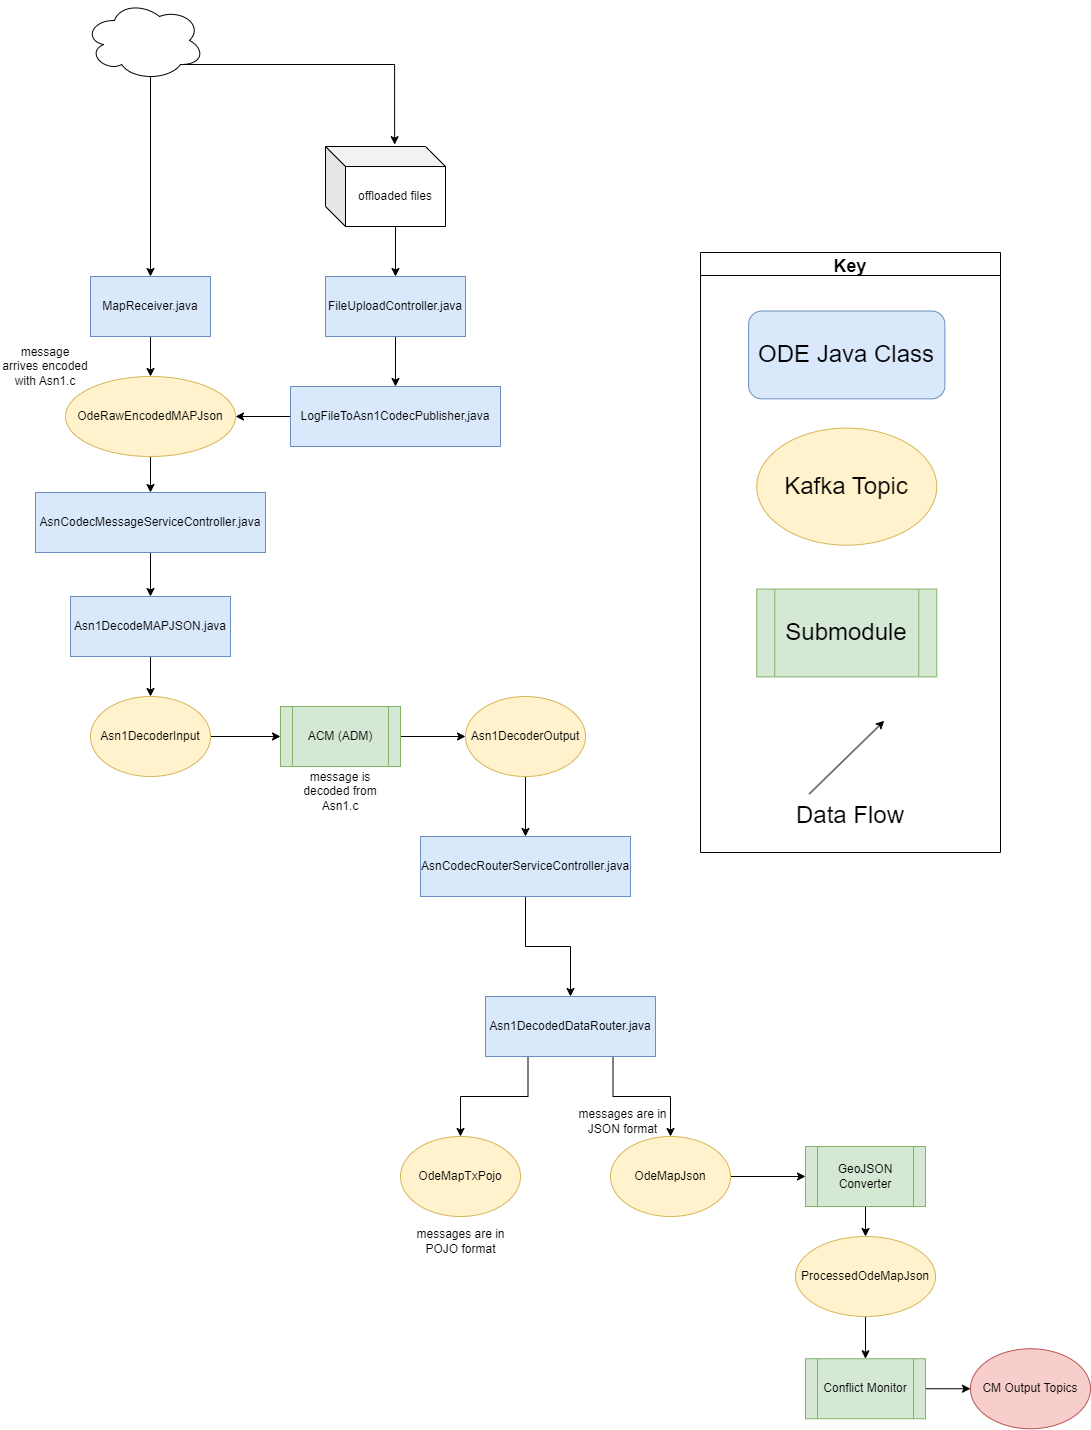

The diagram above was exported from draw.io. Its source (the exported page's mxGraphModel, read from the mxfile embedded in the PNG):
<mxGraphModel dx="2791" dy="2051" grid="1" gridSize="10" guides="1" tooltips="1" connect="1" arrows="1" fold="1" page="1" pageScale="1" pageWidth="827" pageHeight="1169" math="0" shadow="0">
  <root>
    <mxCell id="WIyWlLk6GJQsqaUBKTNV-0" />
    <mxCell id="WIyWlLk6GJQsqaUBKTNV-1" parent="WIyWlLk6GJQsqaUBKTNV-0" />
    <mxCell id="VzqX0gNSxUYhQbhme7EZ-2" style="edgeStyle=orthogonalEdgeStyle;rounded=0;orthogonalLoop=1;jettySize=auto;html=1;exitX=0.25;exitY=1;exitDx=0;exitDy=0;" parent="WIyWlLk6GJQsqaUBKTNV-1" source="8ujiRsxlkH-QBAE6qNTh-2" target="VzqX0gNSxUYhQbhme7EZ-0" edge="1">
      <mxGeometry relative="1" as="geometry" />
    </mxCell>
    <mxCell id="VzqX0gNSxUYhQbhme7EZ-3" style="edgeStyle=orthogonalEdgeStyle;rounded=0;orthogonalLoop=1;jettySize=auto;html=1;exitX=0.75;exitY=1;exitDx=0;exitDy=0;" parent="WIyWlLk6GJQsqaUBKTNV-1" source="8ujiRsxlkH-QBAE6qNTh-2" target="VzqX0gNSxUYhQbhme7EZ-1" edge="1">
      <mxGeometry relative="1" as="geometry" />
    </mxCell>
    <mxCell id="8ujiRsxlkH-QBAE6qNTh-2" value="Asn1DecodedDataRouter.java" style="rounded=0;whiteSpace=wrap;html=1;fillColor=#dae8fc;strokeColor=#6c8ebf;" parent="WIyWlLk6GJQsqaUBKTNV-1" vertex="1">
      <mxGeometry x="-35" y="-140" width="170" height="60" as="geometry" />
    </mxCell>
    <mxCell id="gxxZRGfVhdAJ79STQYsQ-20" style="edgeStyle=orthogonalEdgeStyle;rounded=0;orthogonalLoop=1;jettySize=auto;html=1;entryX=0;entryY=0.5;entryDx=0;entryDy=0;" parent="WIyWlLk6GJQsqaUBKTNV-1" source="gxxZRGfVhdAJ79STQYsQ-5" target="gxxZRGfVhdAJ79STQYsQ-19" edge="1">
      <mxGeometry relative="1" as="geometry" />
    </mxCell>
    <mxCell id="gxxZRGfVhdAJ79STQYsQ-5" value="ACM (ADM)" style="shape=process;whiteSpace=wrap;html=1;backgroundOutline=1;fillColor=#d5e8d4;strokeColor=#82b366;" parent="WIyWlLk6GJQsqaUBKTNV-1" vertex="1">
      <mxGeometry x="-240" y="-430" width="120" height="60" as="geometry" />
    </mxCell>
    <mxCell id="_VHhroGQ1N4wH_tI7Nl9-2" style="edgeStyle=orthogonalEdgeStyle;rounded=0;orthogonalLoop=1;jettySize=auto;html=1;" parent="WIyWlLk6GJQsqaUBKTNV-1" source="gxxZRGfVhdAJ79STQYsQ-9" target="gxxZRGfVhdAJ79STQYsQ-62" edge="1">
      <mxGeometry relative="1" as="geometry" />
    </mxCell>
    <mxCell id="gxxZRGfVhdAJ79STQYsQ-9" value="AsnCodecMessageServiceController.java" style="rounded=0;whiteSpace=wrap;html=1;fillColor=#dae8fc;strokeColor=#6c8ebf;" parent="WIyWlLk6GJQsqaUBKTNV-1" vertex="1">
      <mxGeometry x="-485" y="-644" width="230" height="60" as="geometry" />
    </mxCell>
    <mxCell id="gxxZRGfVhdAJ79STQYsQ-18" style="edgeStyle=orthogonalEdgeStyle;rounded=0;orthogonalLoop=1;jettySize=auto;html=1;entryX=0;entryY=0.5;entryDx=0;entryDy=0;" parent="WIyWlLk6GJQsqaUBKTNV-1" source="gxxZRGfVhdAJ79STQYsQ-13" target="gxxZRGfVhdAJ79STQYsQ-5" edge="1">
      <mxGeometry relative="1" as="geometry" />
    </mxCell>
    <mxCell id="gxxZRGfVhdAJ79STQYsQ-13" value="Asn1DecoderInput" style="ellipse;whiteSpace=wrap;html=1;fillColor=#fff2cc;strokeColor=#d6b656;" parent="WIyWlLk6GJQsqaUBKTNV-1" vertex="1">
      <mxGeometry x="-430" y="-440" width="120" height="80" as="geometry" />
    </mxCell>
    <mxCell id="gxxZRGfVhdAJ79STQYsQ-116" style="edgeStyle=orthogonalEdgeStyle;rounded=0;orthogonalLoop=1;jettySize=auto;html=1;" parent="WIyWlLk6GJQsqaUBKTNV-1" source="gxxZRGfVhdAJ79STQYsQ-19" target="gxxZRGfVhdAJ79STQYsQ-105" edge="1">
      <mxGeometry relative="1" as="geometry" />
    </mxCell>
    <mxCell id="gxxZRGfVhdAJ79STQYsQ-19" value="Asn1DecoderOutput" style="ellipse;whiteSpace=wrap;html=1;fillColor=#fff2cc;strokeColor=#d6b656;" parent="WIyWlLk6GJQsqaUBKTNV-1" vertex="1">
      <mxGeometry x="-55" y="-440" width="120" height="80" as="geometry" />
    </mxCell>
    <mxCell id="gxxZRGfVhdAJ79STQYsQ-57" style="edgeStyle=orthogonalEdgeStyle;rounded=0;orthogonalLoop=1;jettySize=auto;html=1;entryX=0.5;entryY=0;entryDx=0;entryDy=0;" parent="WIyWlLk6GJQsqaUBKTNV-1" source="gxxZRGfVhdAJ79STQYsQ-58" target="gxxZRGfVhdAJ79STQYsQ-60" edge="1">
      <mxGeometry relative="1" as="geometry" />
    </mxCell>
    <mxCell id="gxxZRGfVhdAJ79STQYsQ-58" value="MapReceiver.java" style="rounded=0;whiteSpace=wrap;html=1;fillColor=#dae8fc;strokeColor=#6c8ebf;" parent="WIyWlLk6GJQsqaUBKTNV-1" vertex="1">
      <mxGeometry x="-430" y="-860" width="120" height="60" as="geometry" />
    </mxCell>
    <mxCell id="_VHhroGQ1N4wH_tI7Nl9-1" style="edgeStyle=orthogonalEdgeStyle;rounded=0;orthogonalLoop=1;jettySize=auto;html=1;" parent="WIyWlLk6GJQsqaUBKTNV-1" source="gxxZRGfVhdAJ79STQYsQ-60" target="gxxZRGfVhdAJ79STQYsQ-9" edge="1">
      <mxGeometry relative="1" as="geometry" />
    </mxCell>
    <mxCell id="gxxZRGfVhdAJ79STQYsQ-60" value="OdeRawEncodedMAPJson" style="ellipse;whiteSpace=wrap;html=1;fillColor=#fff2cc;strokeColor=#d6b656;" parent="WIyWlLk6GJQsqaUBKTNV-1" vertex="1">
      <mxGeometry x="-455" y="-760" width="170" height="80" as="geometry" />
    </mxCell>
    <mxCell id="gxxZRGfVhdAJ79STQYsQ-65" style="edgeStyle=orthogonalEdgeStyle;rounded=0;orthogonalLoop=1;jettySize=auto;html=1;entryX=0.5;entryY=0;entryDx=0;entryDy=0;" parent="WIyWlLk6GJQsqaUBKTNV-1" source="gxxZRGfVhdAJ79STQYsQ-62" target="gxxZRGfVhdAJ79STQYsQ-13" edge="1">
      <mxGeometry relative="1" as="geometry" />
    </mxCell>
    <mxCell id="gxxZRGfVhdAJ79STQYsQ-62" value="Asn1DecodeMAPJSON.java" style="rounded=0;whiteSpace=wrap;html=1;fillColor=#dae8fc;strokeColor=#6c8ebf;" parent="WIyWlLk6GJQsqaUBKTNV-1" vertex="1">
      <mxGeometry x="-450" y="-540" width="160" height="60" as="geometry" />
    </mxCell>
    <mxCell id="gxxZRGfVhdAJ79STQYsQ-108" style="edgeStyle=orthogonalEdgeStyle;rounded=0;orthogonalLoop=1;jettySize=auto;html=1;entryX=0.5;entryY=0;entryDx=0;entryDy=0;exitX=0.5;exitY=1;exitDx=0;exitDy=0;" parent="WIyWlLk6GJQsqaUBKTNV-1" source="gxxZRGfVhdAJ79STQYsQ-105" target="8ujiRsxlkH-QBAE6qNTh-2" edge="1">
      <mxGeometry relative="1" as="geometry" />
    </mxCell>
    <mxCell id="gxxZRGfVhdAJ79STQYsQ-105" value="AsnCodecRouterServiceController.java" style="rounded=0;whiteSpace=wrap;html=1;fillColor=#dae8fc;strokeColor=#6c8ebf;" parent="WIyWlLk6GJQsqaUBKTNV-1" vertex="1">
      <mxGeometry x="-100" y="-300" width="210" height="60" as="geometry" />
    </mxCell>
    <mxCell id="PEDI4fZoM55Ts1OQFM7--8" style="edgeStyle=orthogonalEdgeStyle;rounded=0;orthogonalLoop=1;jettySize=auto;html=1;exitX=0.8;exitY=0.8;exitDx=0;exitDy=0;exitPerimeter=0;entryX=0.576;entryY=-0.023;entryDx=0;entryDy=0;entryPerimeter=0;" parent="WIyWlLk6GJQsqaUBKTNV-1" source="jXXAGItoZEFWX7bIlFFn-11" target="ou7YvPgfH7hjYakllA9J-5" edge="1">
      <mxGeometry relative="1" as="geometry" />
    </mxCell>
    <mxCell id="PEDI4fZoM55Ts1OQFM7--10" style="edgeStyle=orthogonalEdgeStyle;rounded=0;orthogonalLoop=1;jettySize=auto;html=1;exitX=0.55;exitY=0.95;exitDx=0;exitDy=0;exitPerimeter=0;entryX=0.5;entryY=0;entryDx=0;entryDy=0;" parent="WIyWlLk6GJQsqaUBKTNV-1" source="jXXAGItoZEFWX7bIlFFn-11" target="gxxZRGfVhdAJ79STQYsQ-58" edge="1">
      <mxGeometry relative="1" as="geometry" />
    </mxCell>
    <mxCell id="jXXAGItoZEFWX7bIlFFn-11" value="" style="ellipse;shape=cloud;whiteSpace=wrap;html=1;" parent="WIyWlLk6GJQsqaUBKTNV-1" vertex="1">
      <mxGeometry x="-436" y="-1136" width="120" height="80" as="geometry" />
    </mxCell>
    <mxCell id="_VHhroGQ1N4wH_tI7Nl9-4" value="" style="group" parent="WIyWlLk6GJQsqaUBKTNV-1" vertex="1" connectable="0">
      <mxGeometry x="180" y="-884" width="300" height="600" as="geometry" />
    </mxCell>
    <mxCell id="_VHhroGQ1N4wH_tI7Nl9-5" value="&lt;font style=&quot;font-size: 24px&quot;&gt;Submodule&lt;/font&gt;" style="shape=process;whiteSpace=wrap;html=1;backgroundOutline=1;fillColor=#d5e8d4;strokeColor=#82b366;labelBackgroundColor=none;" parent="_VHhroGQ1N4wH_tI7Nl9-4" vertex="1">
      <mxGeometry x="56.25" y="336.5853658536585" width="180" height="87.80487804878048" as="geometry" />
    </mxCell>
    <mxCell id="_VHhroGQ1N4wH_tI7Nl9-6" value="Key" style="swimlane;labelBackgroundColor=none;fontSize=18;" parent="_VHhroGQ1N4wH_tI7Nl9-4" vertex="1">
      <mxGeometry width="299.99999999999994" height="600" as="geometry" />
    </mxCell>
    <mxCell id="_VHhroGQ1N4wH_tI7Nl9-8" value="" style="endArrow=classic;html=1;rounded=0;labelBackgroundColor=none;" parent="_VHhroGQ1N4wH_tI7Nl9-6" edge="1">
      <mxGeometry width="50" height="50" relative="1" as="geometry">
        <mxPoint x="108.75" y="541.4634146341463" as="sourcePoint" />
        <mxPoint x="183.74999999999997" y="468.29268292682923" as="targetPoint" />
      </mxGeometry>
    </mxCell>
    <mxCell id="_VHhroGQ1N4wH_tI7Nl9-9" value="&lt;font style=&quot;font-size: 24px&quot;&gt;Kafka Topic&lt;/font&gt;" style="ellipse;whiteSpace=wrap;html=1;fillColor=#fff2cc;strokeColor=#d6b656;labelBackgroundColor=none;" parent="_VHhroGQ1N4wH_tI7Nl9-6" vertex="1">
      <mxGeometry x="56.25" y="175.60975609756096" width="180" height="117.07317073170731" as="geometry" />
    </mxCell>
    <mxCell id="_VHhroGQ1N4wH_tI7Nl9-10" value="&lt;font style=&quot;font-size: 24px&quot;&gt;ODE Java Class&lt;/font&gt;" style="rounded=1;whiteSpace=wrap;html=1;fillColor=#dae8fc;strokeColor=#6c8ebf;labelBackgroundColor=none;" parent="_VHhroGQ1N4wH_tI7Nl9-6" vertex="1">
      <mxGeometry x="48.13" y="58.54" width="196.25" height="87.8" as="geometry" />
    </mxCell>
    <mxCell id="VzqX0gNSxUYhQbhme7EZ-0" value="OdeMapTxPojo" style="ellipse;whiteSpace=wrap;html=1;fillColor=#fff2cc;strokeColor=#d6b656;" parent="WIyWlLk6GJQsqaUBKTNV-1" vertex="1">
      <mxGeometry x="-120" width="120" height="80" as="geometry" />
    </mxCell>
    <mxCell id="moMMGJg8A3m-sRt-z_u--7" style="edgeStyle=orthogonalEdgeStyle;rounded=0;orthogonalLoop=1;jettySize=auto;html=1;" parent="WIyWlLk6GJQsqaUBKTNV-1" source="VzqX0gNSxUYhQbhme7EZ-1" target="moMMGJg8A3m-sRt-z_u--1" edge="1">
      <mxGeometry relative="1" as="geometry" />
    </mxCell>
    <mxCell id="VzqX0gNSxUYhQbhme7EZ-1" value="OdeMapJson" style="ellipse;whiteSpace=wrap;html=1;fillColor=#fff2cc;strokeColor=#d6b656;" parent="WIyWlLk6GJQsqaUBKTNV-1" vertex="1">
      <mxGeometry x="90" width="120" height="80" as="geometry" />
    </mxCell>
    <mxCell id="d2JB9219ZVDNDpsMq0my-1" value="message is decoded from Asn1.c" style="text;html=1;strokeColor=none;fillColor=none;align=center;verticalAlign=middle;whiteSpace=wrap;rounded=0;" parent="WIyWlLk6GJQsqaUBKTNV-1" vertex="1">
      <mxGeometry x="-235" y="-370" width="110" height="50" as="geometry" />
    </mxCell>
    <mxCell id="d2JB9219ZVDNDpsMq0my-2" value="&lt;font style=&quot;font-size: 24px&quot;&gt;Data Flow&lt;/font&gt;" style="text;html=1;strokeColor=none;fillColor=none;align=center;verticalAlign=middle;whiteSpace=wrap;rounded=0;labelBackgroundColor=none;" parent="WIyWlLk6GJQsqaUBKTNV-1" vertex="1">
      <mxGeometry x="270" y="-342.53999999999996" width="120" height="43.9" as="geometry" />
    </mxCell>
    <mxCell id="d2JB9219ZVDNDpsMq0my-3" value="messages are in POJO format" style="text;html=1;strokeColor=none;fillColor=none;align=center;verticalAlign=middle;whiteSpace=wrap;rounded=0;" parent="WIyWlLk6GJQsqaUBKTNV-1" vertex="1">
      <mxGeometry x="-112.5" y="80" width="105" height="50" as="geometry" />
    </mxCell>
    <mxCell id="d2JB9219ZVDNDpsMq0my-4" value="messages are in JSON format" style="text;html=1;strokeColor=none;fillColor=none;align=center;verticalAlign=middle;whiteSpace=wrap;rounded=0;" parent="WIyWlLk6GJQsqaUBKTNV-1" vertex="1">
      <mxGeometry x="50" y="-40" width="105" height="50" as="geometry" />
    </mxCell>
    <mxCell id="moMMGJg8A3m-sRt-z_u--9" style="edgeStyle=orthogonalEdgeStyle;rounded=0;orthogonalLoop=1;jettySize=auto;html=1;" parent="WIyWlLk6GJQsqaUBKTNV-1" source="moMMGJg8A3m-sRt-z_u--1" target="moMMGJg8A3m-sRt-z_u--8" edge="1">
      <mxGeometry relative="1" as="geometry" />
    </mxCell>
    <mxCell id="moMMGJg8A3m-sRt-z_u--1" value="GeoJSON Converter" style="shape=process;whiteSpace=wrap;html=1;backgroundOutline=1;fillColor=#d5e8d4;strokeColor=#82b366;" parent="WIyWlLk6GJQsqaUBKTNV-1" vertex="1">
      <mxGeometry x="285" y="10" width="120" height="60" as="geometry" />
    </mxCell>
    <mxCell id="moMMGJg8A3m-sRt-z_u--4" style="edgeStyle=none;rounded=0;orthogonalLoop=1;jettySize=auto;html=1;" parent="WIyWlLk6GJQsqaUBKTNV-1" source="moMMGJg8A3m-sRt-z_u--5" target="moMMGJg8A3m-sRt-z_u--6" edge="1">
      <mxGeometry relative="1" as="geometry" />
    </mxCell>
    <mxCell id="moMMGJg8A3m-sRt-z_u--5" value="Conflict Monitor" style="shape=process;whiteSpace=wrap;html=1;backgroundOutline=1;fillColor=#d5e8d4;strokeColor=#82b366;" parent="WIyWlLk6GJQsqaUBKTNV-1" vertex="1">
      <mxGeometry x="285" y="222.25" width="120" height="60" as="geometry" />
    </mxCell>
    <mxCell id="moMMGJg8A3m-sRt-z_u--6" value="CM Output Topics" style="ellipse;whiteSpace=wrap;html=1;fillColor=#f8cecc;strokeColor=#b85450;" parent="WIyWlLk6GJQsqaUBKTNV-1" vertex="1">
      <mxGeometry x="450" y="212.25" width="120" height="80" as="geometry" />
    </mxCell>
    <mxCell id="moMMGJg8A3m-sRt-z_u--11" style="edgeStyle=orthogonalEdgeStyle;rounded=0;orthogonalLoop=1;jettySize=auto;html=1;" parent="WIyWlLk6GJQsqaUBKTNV-1" source="moMMGJg8A3m-sRt-z_u--8" target="moMMGJg8A3m-sRt-z_u--5" edge="1">
      <mxGeometry relative="1" as="geometry" />
    </mxCell>
    <mxCell id="moMMGJg8A3m-sRt-z_u--8" value="ProcessedOdeMapJson" style="ellipse;whiteSpace=wrap;html=1;fillColor=#fff2cc;strokeColor=#d6b656;" parent="WIyWlLk6GJQsqaUBKTNV-1" vertex="1">
      <mxGeometry x="275" y="100" width="140" height="80" as="geometry" />
    </mxCell>
    <mxCell id="PEDI4fZoM55Ts1OQFM7--3" style="edgeStyle=orthogonalEdgeStyle;rounded=0;orthogonalLoop=1;jettySize=auto;html=1;exitX=0;exitY=0.5;exitDx=0;exitDy=0;entryX=1;entryY=0.5;entryDx=0;entryDy=0;" parent="WIyWlLk6GJQsqaUBKTNV-1" source="ou7YvPgfH7hjYakllA9J-4" target="gxxZRGfVhdAJ79STQYsQ-60" edge="1">
      <mxGeometry relative="1" as="geometry" />
    </mxCell>
    <mxCell id="ou7YvPgfH7hjYakllA9J-4" value="LogFileToAsn1CodecPublisher,java" style="rounded=0;whiteSpace=wrap;html=1;fillColor=#dae8fc;strokeColor=#6c8ebf;" parent="WIyWlLk6GJQsqaUBKTNV-1" vertex="1">
      <mxGeometry x="-230" y="-750" width="210" height="60" as="geometry" />
    </mxCell>
    <mxCell id="PEDI4fZoM55Ts1OQFM7--5" style="edgeStyle=orthogonalEdgeStyle;rounded=0;orthogonalLoop=1;jettySize=auto;html=1;exitX=0;exitY=0;exitDx=70;exitDy=80;exitPerimeter=0;entryX=0.5;entryY=0;entryDx=0;entryDy=0;" parent="WIyWlLk6GJQsqaUBKTNV-1" source="ou7YvPgfH7hjYakllA9J-5" target="ou7YvPgfH7hjYakllA9J-1" edge="1">
      <mxGeometry relative="1" as="geometry" />
    </mxCell>
    <mxCell id="ou7YvPgfH7hjYakllA9J-5" value="offloaded files" style="shape=cube;whiteSpace=wrap;html=1;boundedLbl=1;backgroundOutline=1;darkOpacity=0.05;darkOpacity2=0.1;" parent="WIyWlLk6GJQsqaUBKTNV-1" vertex="1">
      <mxGeometry x="-195" y="-990" width="120" height="80" as="geometry" />
    </mxCell>
    <mxCell id="ou7YvPgfH7hjYakllA9J-8" value="&lt;span&gt;message arrives encoded with Asn1.c&lt;/span&gt;" style="text;html=1;strokeColor=none;fillColor=none;align=center;verticalAlign=middle;whiteSpace=wrap;rounded=0;" parent="WIyWlLk6GJQsqaUBKTNV-1" vertex="1">
      <mxGeometry x="-520" y="-800" width="90" height="60" as="geometry" />
    </mxCell>
    <mxCell id="PEDI4fZoM55Ts1OQFM7--4" style="edgeStyle=orthogonalEdgeStyle;rounded=0;orthogonalLoop=1;jettySize=auto;html=1;exitX=0.5;exitY=1;exitDx=0;exitDy=0;entryX=0.5;entryY=0;entryDx=0;entryDy=0;" parent="WIyWlLk6GJQsqaUBKTNV-1" source="ou7YvPgfH7hjYakllA9J-1" target="ou7YvPgfH7hjYakllA9J-4" edge="1">
      <mxGeometry relative="1" as="geometry" />
    </mxCell>
    <mxCell id="ou7YvPgfH7hjYakllA9J-1" value="FileUploadController.java" style="rounded=0;whiteSpace=wrap;html=1;fillColor=#dae8fc;strokeColor=#6c8ebf;" parent="WIyWlLk6GJQsqaUBKTNV-1" vertex="1">
      <mxGeometry x="-195" y="-860" width="140" height="60" as="geometry" />
    </mxCell>
  </root>
</mxGraphModel>